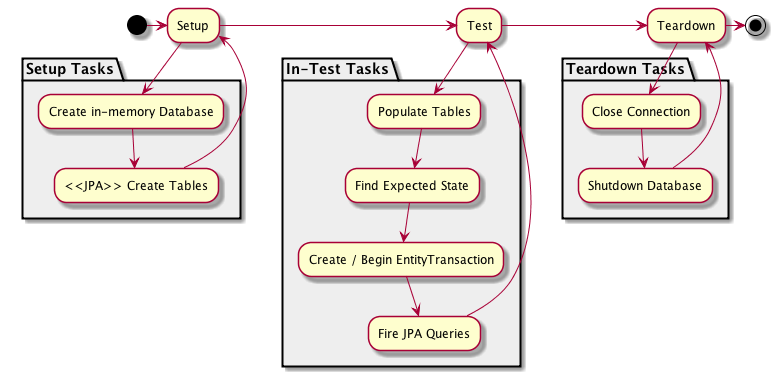

The diagram above was rendered by PlantUML. Its source (embedded in the PNG):
@startuml

(*) -right---> "Setup"
-right-> "Test"
-right-> "Teardown"
-right-> (*)

partition "Setup Tasks" #EEEEEE {
"Setup" -down-> "Create in-memory Database"
--> "<<JPA>> Create Tables"
-up-> "Setup"
}

partition "In-Test Tasks" #EEEEEE {
"Test" -down-> "Populate Tables"
--> "Find Expected State"
--> "Create / Begin EntityTransaction"
--> "Fire JPA Queries"
-up-> "Test"
}

partition "Teardown Tasks" #EEEEEE {
"Teardown" -down-> "Close Connection"
--> "Shutdown Database"
-up-> "Teardown"
}

@enduml